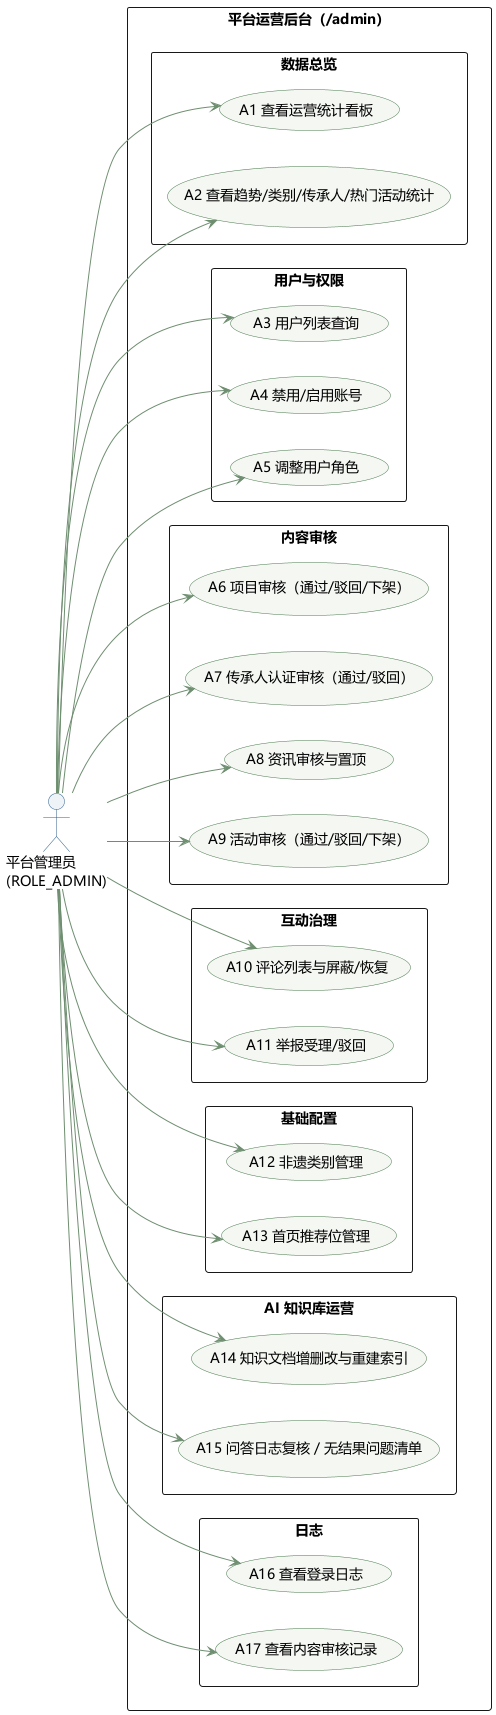

The diagram above was rendered by PlantUML. Its source (embedded in the PNG):
@startuml use-case-admin
' 后台管理用例图（仅 ROLE_ADMIN，/api/admin/** 由 SecurityConfig 限定 hasRole('ADMIN')）
' 依据：AdminUserController / AdminCategoryController / AdminBannerController /
'       AdminReportController / AdminLogController / AdminStatsController /
'       AiAdminController 及各 Controller 的 audit/top 等 ADMIN 接口

left to right direction
skinparam usecase {
  BackgroundColor #F4F7F2
  BorderColor #4A7A4E
  ArrowColor #6E8E70
}
skinparam actor {
  BackgroundColor #EEF3F8
  BorderColor #2C5F8A
}
skinparam packageStyle rectangle
skinparam defaultFontName Microsoft YaHei
skinparam shadowing false

actor "平台管理员\n(ROLE_ADMIN)" as A

rectangle "平台运营后台（/admin）" {

  package "数据总览" {
    usecase "A1 查看运营统计看板" as UC_DASH
    usecase "A2 查看趋势/类别/传承人/热门活动统计" as UC_STATS
  }

  package "用户与权限" {
    usecase "A3 用户列表查询" as UC_ULIST
    usecase "A4 禁用/启用账号" as UC_UDISABLE
    usecase "A5 调整用户角色" as UC_UROLE
  }

  package "内容审核" {
    usecase "A6 项目审核（通过/驳回/下架）" as UC_PROJAUD
    usecase "A7 传承人认证审核（通过/驳回）" as UC_INHAUD
    usecase "A8 资讯审核与置顶" as UC_ARTAUD
    usecase "A9 活动审核（通过/驳回/下架）" as UC_ACTAUD
  }

  package "互动治理" {
    usecase "A10 评论列表与屏蔽/恢复" as UC_CMTMGR
    usecase "A11 举报受理/驳回" as UC_REPMGR
  }

  package "基础配置" {
    usecase "A12 非遗类别管理" as UC_CATMGR
    usecase "A13 首页推荐位管理" as UC_BANNER
  }

  package "AI 知识库运营" {
    usecase "A14 知识文档增删改与重建索引" as UC_KNOWMGR
    usecase "A15 问答日志复核 / 无结果问题清单" as UC_QREVIEW
  }

  package "日志" {
    usecase "A16 查看登录日志" as UC_LOGINLOG
    usecase "A17 查看内容审核记录" as UC_AUDITLOG
  }
}

A --> UC_DASH
A --> UC_STATS
A --> UC_ULIST
A --> UC_UDISABLE
A --> UC_UROLE
A --> UC_PROJAUD
A --> UC_INHAUD
A --> UC_ARTAUD
A --> UC_ACTAUD
A --> UC_CMTMGR
A --> UC_REPMGR
A --> UC_CATMGR
A --> UC_BANNER
A --> UC_KNOWMGR
A --> UC_QREVIEW
A --> UC_LOGINLOG
A --> UC_AUDITLOG

@enduml